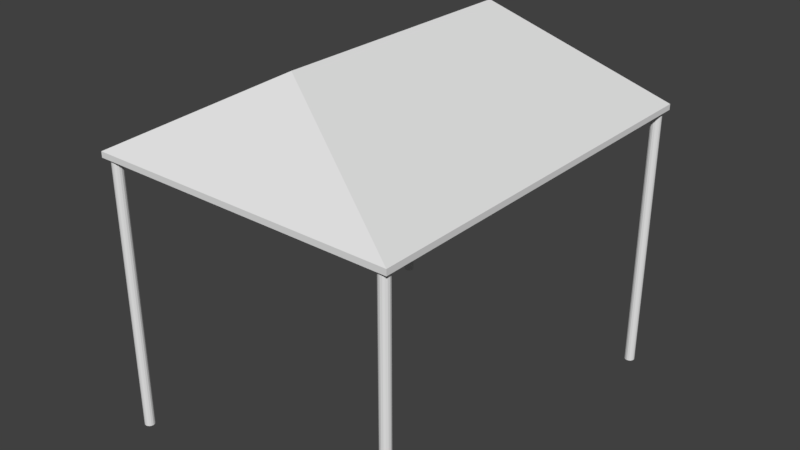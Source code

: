 # Source: Tent.blend  (saved by Blender 2.79.0; exported with 4.5.12 LTS)
import bpy
from mathutils import Matrix  # noqa: F401  (used for matrix-valued properties, if any)

bpy.ops.wm.read_factory_settings(use_empty=True)
scene = bpy.context.scene
scene.name = 'Scene'

# ---- collections
col_collection_1 = bpy.data.collections.new('Collection 1'); scene.collection.children.link(col_collection_1)

# ---- world
world_world = bpy.data.worlds.new('World'); scene.world = world_world
world_world.color = (0.05088, 0.05088, 0.05088)
world_world.use_sun_shadow = False
world_world.sun_shadow_jitter_overblur = 0.0
world_world.cycles.sampling_method = 'MANUAL'

# ---- meshes
me_cylinder_007 = bpy.data.meshes.new('Cylinder.007')
me_cylinder_007.from_pydata([(-3.166, 4.27, -5.93), (-3.166, 4.27, -0.03494), (-3.124, 4.261, -5.93), (-3.124, 4.261, -0.03494), (-3.089, 4.238, -5.93), (-3.089, 4.238, -0.03494), (-3.065, 4.202, -5.93), (-3.065, 4.202, -0.03494), (-3.057, 4.16, -5.93), (-3.057, 4.16, -0.03494), (-3.065, 4.119, -5.93), (-3.065, 4.119, -0.03494), (-3.089, 4.083, -5.93), (-3.089, 4.083, -0.03494), (-3.124, 4.06, -5.93), (-3.124, 4.06, -0.03494), (-3.166, 4.051, -5.93), (-3.166, 4.051, -0.03494), (-3.207, 4.06, -5.93), (-3.207, 4.06, -0.03494), (-3.243, 4.083, -5.93), (-3.243, 4.083, -0.03494), (-3.266, 4.119, -5.93), (-3.266, 4.119, -0.03494), (-3.275, 4.16, -5.93), (-3.275, 4.16, -0.03494), (-3.266, 4.202, -5.93), (-3.266, 4.202, -0.03494), (-3.243, 4.238, -5.93), (-3.243, 4.238, -0.03494), (-3.207, 4.261, -5.93), (-3.207, 4.261, -0.03494)], [], [(0, 1, 3, 2), (2, 3, 5, 4), (4, 5, 7, 6), (6, 7, 9, 8), (8, 9, 11, 10), (10, 11, 13, 12), (12, 13, 15, 14), (14, 15, 17, 16), (16, 17, 19, 18), (18, 19, 21, 20), (20, 21, 23, 22), (22, 23, 25, 24), (24, 25, 27, 26), (26, 27, 29, 28), (3, 1, 31, 29, 27, 25, 23, 21, 19, 17, 15, 13, 11, 9, 7, 5), (28, 29, 31, 30), (30, 31, 1, 0), (0, 2, 4, 6, 8, 10, 12, 14, 16, 18, 20, 22, 24, 26, 28, 30)])
me_cylinder_007.use_remesh_preserve_volume = False
me_cylinder_007.use_remesh_preserve_attributes = False
me_cylinder_007.use_mirror_vertex_groups = False
me_cylinder_007.update()
me_cylinder_006 = bpy.data.meshes.new('Cylinder.006')
me_cylinder_006.from_pydata([(3.149, 4.27, -5.93), (3.149, 4.27, -0.03494), (3.191, 4.261, -5.93), (3.191, 4.261, -0.03494), (3.227, 4.238, -5.93), (3.227, 4.238, -0.03494), (3.25, 4.202, -5.93), (3.25, 4.202, -0.03494), (3.259, 4.16, -5.93), (3.259, 4.16, -0.03494), (3.25, 4.119, -5.93), (3.25, 4.119, -0.03494), (3.227, 4.083, -5.93), (3.227, 4.083, -0.03494), (3.191, 4.06, -5.93), (3.191, 4.06, -0.03494), (3.149, 4.051, -5.93), (3.149, 4.051, -0.03494), (3.108, 4.06, -5.93), (3.108, 4.06, -0.03494), (3.072, 4.083, -5.93), (3.072, 4.083, -0.03494), (3.049, 4.119, -5.93), (3.049, 4.119, -0.03494), (3.04, 4.16, -5.93), (3.04, 4.16, -0.03494), (3.049, 4.202, -5.93), (3.049, 4.202, -0.03494), (3.072, 4.238, -5.93), (3.072, 4.238, -0.03494), (3.108, 4.261, -5.93), (3.108, 4.261, -0.03494)], [], [(0, 1, 3, 2), (2, 3, 5, 4), (4, 5, 7, 6), (6, 7, 9, 8), (8, 9, 11, 10), (10, 11, 13, 12), (12, 13, 15, 14), (14, 15, 17, 16), (16, 17, 19, 18), (18, 19, 21, 20), (20, 21, 23, 22), (22, 23, 25, 24), (24, 25, 27, 26), (26, 27, 29, 28), (3, 1, 31, 29, 27, 25, 23, 21, 19, 17, 15, 13, 11, 9, 7, 5), (28, 29, 31, 30), (30, 31, 1, 0), (0, 2, 4, 6, 8, 10, 12, 14, 16, 18, 20, 22, 24, 26, 28, 30)])
me_cylinder_006.use_remesh_preserve_volume = False
me_cylinder_006.use_remesh_preserve_attributes = False
me_cylinder_006.use_mirror_vertex_groups = False
me_cylinder_006.update()
me_cylinder_005 = bpy.data.meshes.new('Cylinder.005')
me_cylinder_005.from_pydata([(3.149, -4.029, -5.93), (3.149, -4.029, -0.03494), (3.191, -4.038, -5.93), (3.191, -4.038, -0.03494), (3.227, -4.061, -5.93), (3.227, -4.061, -0.03494), (3.25, -4.097, -5.93), (3.25, -4.097, -0.03494), (3.259, -4.138, -5.93), (3.259, -4.138, -0.03494), (3.25, -4.18, -5.93), (3.25, -4.18, -0.03494), (3.227, -4.216, -5.93), (3.227, -4.216, -0.03494), (3.191, -4.239, -5.93), (3.191, -4.239, -0.03494), (3.149, -4.247, -5.93), (3.149, -4.247, -0.03494), (3.108, -4.239, -5.93), (3.108, -4.239, -0.03494), (3.072, -4.216, -5.93), (3.072, -4.216, -0.03494), (3.049, -4.18, -5.93), (3.049, -4.18, -0.03494), (3.04, -4.138, -5.93), (3.04, -4.138, -0.03494), (3.049, -4.097, -5.93), (3.049, -4.097, -0.03494), (3.072, -4.061, -5.93), (3.072, -4.061, -0.03494), (3.108, -4.038, -5.93), (3.108, -4.038, -0.03494)], [], [(0, 1, 3, 2), (2, 3, 5, 4), (4, 5, 7, 6), (6, 7, 9, 8), (8, 9, 11, 10), (10, 11, 13, 12), (12, 13, 15, 14), (14, 15, 17, 16), (16, 17, 19, 18), (18, 19, 21, 20), (20, 21, 23, 22), (22, 23, 25, 24), (24, 25, 27, 26), (26, 27, 29, 28), (3, 1, 31, 29, 27, 25, 23, 21, 19, 17, 15, 13, 11, 9, 7, 5), (28, 29, 31, 30), (30, 31, 1, 0), (0, 2, 4, 6, 8, 10, 12, 14, 16, 18, 20, 22, 24, 26, 28, 30)])
me_cylinder_005.use_remesh_preserve_volume = False
me_cylinder_005.use_remesh_preserve_attributes = False
me_cylinder_005.use_mirror_vertex_groups = False
me_cylinder_005.update()
me_cylinder_004 = bpy.data.meshes.new('Cylinder.004')
me_cylinder_004.from_pydata([(-3.147, -4.029, -5.93), (-3.147, -4.029, -0.03494), (-3.106, -4.038, -5.93), (-3.106, -4.038, -0.03494), (-3.07, -4.061, -5.93), (-3.07, -4.061, -0.03494), (-3.047, -4.097, -5.93), (-3.047, -4.097, -0.03494), (-3.038, -4.138, -5.93), (-3.038, -4.138, -0.03494), (-3.047, -4.18, -5.93), (-3.047, -4.18, -0.03494), (-3.07, -4.216, -5.93), (-3.07, -4.216, -0.03494), (-3.106, -4.239, -5.93), (-3.106, -4.239, -0.03494), (-3.147, -4.247, -5.93), (-3.147, -4.247, -0.03494), (-3.189, -4.239, -5.93), (-3.189, -4.239, -0.03494), (-3.225, -4.216, -5.93), (-3.225, -4.216, -0.03494), (-3.248, -4.18, -5.93), (-3.248, -4.18, -0.03494), (-3.257, -4.138, -5.93), (-3.257, -4.138, -0.03494), (-3.248, -4.097, -5.93), (-3.248, -4.097, -0.03494), (-3.225, -4.061, -5.93), (-3.225, -4.061, -0.03494), (-3.189, -4.038, -5.93), (-3.189, -4.038, -0.03494)], [], [(0, 1, 3, 2), (2, 3, 5, 4), (4, 5, 7, 6), (6, 7, 9, 8), (8, 9, 11, 10), (10, 11, 13, 12), (12, 13, 15, 14), (14, 15, 17, 16), (16, 17, 19, 18), (18, 19, 21, 20), (20, 21, 23, 22), (22, 23, 25, 24), (24, 25, 27, 26), (26, 27, 29, 28), (3, 1, 31, 29, 27, 25, 23, 21, 19, 17, 15, 13, 11, 9, 7, 5), (28, 29, 31, 30), (30, 31, 1, 0), (0, 2, 4, 6, 8, 10, 12, 14, 16, 18, 20, 22, 24, 26, 28, 30)])
me_cylinder_004.use_remesh_preserve_volume = False
me_cylinder_004.use_remesh_preserve_attributes = False
me_cylinder_004.use_mirror_vertex_groups = False
me_cylinder_004.update()
me_cube_003 = bpy.data.meshes.new('Cube.003')
me_cube_003.from_pydata([(3.338, 4.311, 0.06142), (3.338, 4.311, -0.06142), (-3.338, 4.311, 0.06142), (-3.338, 4.311, -0.06142), (-1.405e-06, 4.311, 0.06142), (-1.405e-06, 4.311, -0.06142), (3.338, 1.088e-06, 0.06142), (3.338, 1.088e-06, -0.06142), (-3.338, -1.088e-06, 0.06142), (-3.338, -1.088e-06, -0.06142), (0.0, 0.0, 1.897), (-3.338, 3.025, -0.06142), (-9.02e-07, 2.768, 1.897), (3.338, 3.025, -0.06142)], [], [(2, 3, 11), (4, 0, 1, 5), (12, 4, 2), (0, 4, 12), (2, 4, 5, 3), (0, 6, 7, 13), (0, 13, 1), (6, 0, 12, 10), (13, 7, 9, 11, 3, 5, 1), (10, 12, 2, 8), (8, 2, 11, 9)])
me_cube_003.use_remesh_preserve_volume = False
me_cube_003.use_remesh_preserve_attributes = False
me_cube_003.use_mirror_vertex_groups = False
me_cube_003.update()
me_cube_002 = bpy.data.meshes.new('Cube.002')
me_cube_002.from_pydata([(-3.338, -4.311, 0.06142), (-3.338, -4.311, -0.06142), (3.338, -4.311, 0.06142), (3.338, -4.311, -0.06142), (0.0, -4.311, 0.06142), (0.0, -4.311, -0.06142), (-3.338, 0.0, 0.06142), (-3.338, 0.0, -0.06142), (3.338, 0.0, 0.06142), (3.338, 0.0, -0.06142), (0.0, 0.0, 1.897), (3.338, -3.025, -0.06142), (0.0, -2.768, 1.897), (-3.338, -3.025, -0.06142)], [], [(2, 3, 11), (4, 0, 1, 5), (12, 4, 2), (0, 4, 12), (2, 4, 5, 3), (0, 6, 7, 13), (0, 13, 1), (6, 0, 12, 10), (13, 7, 9, 11, 3, 5, 1), (10, 12, 2, 8), (8, 2, 11, 9)])
me_cube_002.use_remesh_preserve_volume = False
me_cube_002.use_remesh_preserve_attributes = False
me_cube_002.use_mirror_vertex_groups = False
me_cube_002.update()

# ---- objects
ob_cylinder_003 = bpy.data.objects.new('Cylinder.003', me_cylinder_007)
ob_cylinder_002 = bpy.data.objects.new('Cylinder.002', me_cylinder_006)
ob_cylinder_001 = bpy.data.objects.new('Cylinder.001', me_cylinder_005)
ob_cylinder = bpy.data.objects.new('Cylinder', me_cylinder_004)
ob_cube_001 = bpy.data.objects.new('Cube.001', me_cube_003)
ob_cube = bpy.data.objects.new('Cube', me_cube_002)

# ---- transforms, parenting, visibility, modifiers, constraints
ob_cylinder_003.location = (0.0, 0.0, 0.0)
ob_cylinder_003.lineart.crease_threshold = 0.0
ob_cylinder_002.location = (0.0, 0.0, 0.0)
ob_cylinder_002.lineart.crease_threshold = 0.0
ob_cylinder_001.location = (0.0, 0.0, 0.0)
ob_cylinder_001.lineart.crease_threshold = 0.0
ob_cylinder.location = (0.0, 0.0, 0.0)
ob_cylinder.lineart.crease_threshold = 0.0
ob_cube_001.location = (0.0, 0.0, 0.0)
ob_cube_001.lineart.crease_threshold = 0.0
ob_cube.location = (0.0, 0.0, 0.0)
ob_cube.lineart.crease_threshold = 0.0

# ---- collection membership
col_collection_1.objects.link(ob_cylinder_003)
col_collection_1.objects.link(ob_cylinder_002)
col_collection_1.objects.link(ob_cylinder_001)
col_collection_1.objects.link(ob_cylinder)
col_collection_1.objects.link(ob_cube_001)
col_collection_1.objects.link(ob_cube)

# ---- scene / render settings (as saved in the file)
scene.frame_start = 1; scene.frame_end = 250; scene.frame_set(1)
scene.render.engine = 'BLENDER_EEVEE_NEXT'
scene.render.resolution_percentage = 50
scene.render.dither_intensity = 0.0
scene.cycles.use_denoising = False
scene.cycles.samples = 128
scene.cycles.sampling_pattern = 'TABULATED_SOBOL'
scene.cycles.use_adaptive_sampling = False
scene.cycles.use_light_tree = False
scene.cycles.blur_glossy = 0.0
scene.cycles.sample_clamp_indirect = 0.0
scene.view_settings.view_transform = 'Standard'
bpy.context.view_layer.update()

# ---- added for rendering (the .blend has no active camera and no usable light): camera, sun
cam_auto = bpy.data.cameras.new('AutoCamera')
cam_auto.lens = 50.0
cam_auto.sensor_width = 36.0
cam_auto.clip_end = 1000.0
ob_auto_camera = bpy.data.objects.new('AutoCamera', cam_auto)
scene.collection.objects.link(ob_auto_camera)
ob_auto_camera.location = (12.4188, -14.9026, 7.91848)
ob_auto_camera.rotation_euler = (1.09748, -7.21219e-08, 0.694738)
scene.camera = ob_auto_camera
light_auto_sun = bpy.data.lights.new('AutoSun', 'SUN')
light_auto_sun.energy = 3.0
light_auto_sun.angle = 0.0523599
ob_auto_sun = bpy.data.objects.new('AutoSun', light_auto_sun)
scene.collection.objects.link(ob_auto_sun)
ob_auto_sun.rotation_euler = (0.872665, 0.174533, 0.523599)
bpy.context.view_layer.update()
